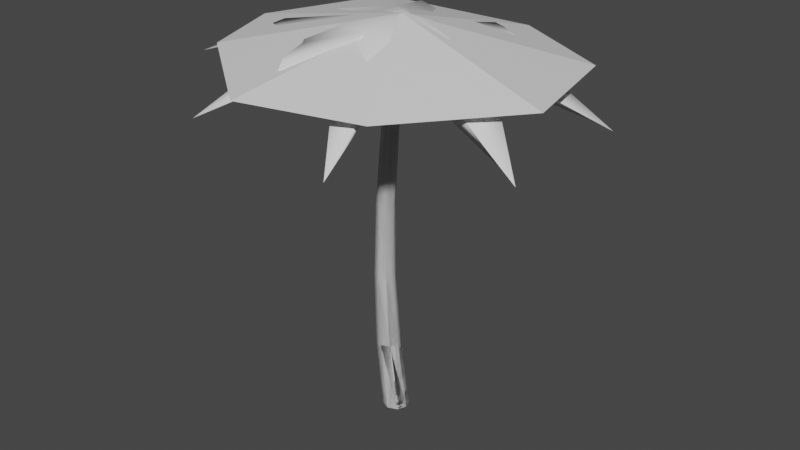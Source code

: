 # Source: palm.blend  (saved by Blender 2.93.20; exported with 4.5.12 LTS)
import bpy
from mathutils import Matrix  # noqa: F401  (used for matrix-valued properties, if any)

bpy.ops.wm.read_factory_settings(use_empty=True)
scene = bpy.context.scene
scene.name = 'Scene'

# ---- collections
col_collection = bpy.data.collections.new('Collection'); scene.collection.children.link(col_collection)

# ---- materials (node trees are filled in below, after node groups)
mat_vertexcolor = bpy.data.materials.new('VertexColor')
mat_vertexcolor.use_transparent_shadow = False
mat_vertexcolorflat = bpy.data.materials.new('VertexColorFlat')
mat_vertexcolorflat.use_transparent_shadow = False

# ---- material node trees
mat_vertexcolor.use_nodes = True; mat_vertexcolor.node_tree.nodes.clear()
_N = mat_vertexcolor.node_tree.nodes; _L = mat_vertexcolor.node_tree.links
n0 = _N.new('ShaderNodeBsdfPrincipled'); n0.name = 'Principled BSDF'; n0.location = (10, 300)
n0.distribution = 'GGX'
n0.subsurface_method = 'BURLEY'
n0.inputs[3].default_value = 1.45
n0.inputs[27].default_value = (0.0, 0.0, 0.0, 1.0)
n0.inputs[28].default_value = 1.0
n1 = _N.new('ShaderNodeOutputMaterial'); n1.name = 'Material Output'; n1.location = (300, 300)
_L.new(n0.outputs[0], n1.inputs[0])
n1.is_active_output = True
mat_vertexcolorflat.use_nodes = True; mat_vertexcolorflat.node_tree.nodes.clear()
_N = mat_vertexcolorflat.node_tree.nodes; _L = mat_vertexcolorflat.node_tree.links
n0 = _N.new('ShaderNodeBsdfPrincipled'); n0.name = 'Principled BSDF'; n0.location = (10, 300)
n0.distribution = 'GGX'
n0.subsurface_method = 'BURLEY'
n0.inputs[2].default_value = 1.0
n0.inputs[3].default_value = 1.45
n0.inputs[13].default_value = 0.0
n0.inputs[27].default_value = (0.0, 0.0, 0.0, 1.0)
n0.inputs[28].default_value = 1.0
n1 = _N.new('ShaderNodeOutputMaterial'); n1.name = 'Material Output'; n1.location = (300, 300)
_L.new(n0.outputs[0], n1.inputs[0])
n1.is_active_output = True

# ---- world
world_world = bpy.data.worlds.new('World'); scene.world = world_world
world_world.use_nodes = True; world_world.node_tree.nodes.clear()
_N = world_world.node_tree.nodes; _L = world_world.node_tree.links
n0 = _N.new('ShaderNodeOutputWorld'); n0.name = 'World Output'; n0.location = (300, 300)
n1 = _N.new('ShaderNodeBackground'); n1.name = 'Background'; n1.location = (10, 300)
n1.inputs[0].default_value = (0.05088, 0.05088, 0.05088, 1.0)
_L.new(n1.outputs[0], n0.inputs[0])
n0.is_active_output = True
world_world.color = (0.05088, 0.05088, 0.05088)
world_world.use_sun_shadow = False
world_world.sun_shadow_jitter_overblur = 0.0

# ---- meshes
me_circle = bpy.data.meshes.new('Circle')
me_circle.from_pydata([(-0.1206, 0.2064, 0.0004976), (-0.2653, 0.1454, 0.0006535), (-0.3253, -0.0003225, 0.0007162), (-0.2653, -0.1461, 0.0006535), (-0.1206, -0.207, 0.0004976), (0.02509, -0.1471, 0.0003328), (0.08614, -0.0003225, 0.000262), (0.02509, 0.1465, 0.0003328), (-0.002426, 0.1149, 6.172), (-0.08284, 0.08117, 6.18), (-0.116, -0.0003225, 6.184), (-0.08249, -0.08182, 6.182), (-0.001945, -0.1156, 6.175), (0.07848, -0.08182, 6.167), (0.1117, -0.0003225, 6.163), (0.07815, 0.08117, 6.165), (-0.3994, 0.1355, 1.097), (-0.4421, 0.116, 2.235), (-0.4062, 0.1007, 3.464), (-0.3086, 0.08987, 4.608), (-0.3459, -0.0003226, 4.609), (-0.448, -0.0003226, 3.465), (-0.4901, -0.0003226, 2.236), (-0.4554, -0.0003225, 1.097), (-0.07272, -0.0003225, 1.094), (-0.162, -0.0003225, 2.23), (-0.1626, -0.0003226, 3.459), (-0.09125, -0.0003226, 4.602), (-0.1285, 0.08987, 4.603), (-0.2044, 0.1007, 3.46), (-0.2101, 0.116, 2.231), (-0.1288, 0.1355, 1.094), (-0.2641, -0.1925, 1.096), (-0.3261, -0.1648, 2.233), (-0.3053, -0.1433, 3.462), (-0.2186, -0.1279, 4.606), (-0.1285, -0.09052, 4.603), (-0.2044, -0.1014, 3.46), (-0.2101, -0.1166, 2.231), (-0.1288, -0.1362, 1.094), (-0.3086, -0.09052, 4.608), (-0.4062, -0.1014, 3.464), (-0.4421, -0.1166, 2.235), (-0.3994, -0.1362, 1.097), (-0.2641, 0.1918, 1.096), (-0.3261, 0.1641, 2.233), (-0.3053, 0.1426, 3.462), (-0.2186, 0.1272, 4.606), (0.1482, 0.6475, 6.066), (-1.145, 2.685, 5.344), (-0.5555, 0.5664, 6.163), (-2.714, 1.109, 5.501), (-0.6009, -0.05449, 6.18), (-2.714, -1.121, 5.501), (-0.5555, -0.5782, 6.163), (-1.145, -2.697, 5.344), (-0.02548, -0.7135, 6.206), (1.073, -2.697, 5.121), (0.5834, -0.5782, 6.048), (2.642, -1.121, 4.963), (0.7518, 0.03495, 6.079), (2.642, 1.109, 4.963), (0.5834, 0.5664, 6.048), (1.073, 2.685, 5.121), (-0.3559, 1.754, 5.703), (-0.9293, 1.563, 5.958), (-1.476, 1.084, 5.871), (-1.501, 0.3974, 5.99), (-1.818, -0.3785, 5.963), (-1.618, -0.9731, 5.881), (-0.923, -1.245, 5.961), (-0.4263, -1.845, 5.911), (0.3853, -1.801, 5.626), (0.8243, -1.615, 5.73), (1.616, -0.9615, 5.634), (1.807, -0.3723, 5.673), (1.704, 0.3385, 5.629), (1.51, 1.063, 5.606), (0.9351, 1.452, 5.758), (0.3658, 1.614, 5.866), (0.03447, -0.005909, 6.309), (0.1349, 0.647, 5.859), (-1.058, 2.504, 5.399), (-0.5687, 0.5659, 6.004), (-2.513, 1.052, 5.541), (-0.6142, -0.05496, 6.022), (-2.528, -1.039, 5.548), (-0.5687, -0.5787, 6.004), (-1.068, -2.517, 5.404), (-0.03873, -0.7139, 6.047), (0.9852, -2.52, 5.188), (0.5702, -0.5787, 5.889), (2.47, -1.042, 5.043), (0.7386, 0.03447, 5.884), (2.461, 1.042, 5.041), (0.5702, 0.5659, 5.889), (1.006, 2.503, 5.191), (-0.3692, 1.754, 5.575), (-0.9425, 1.562, 5.799), (-1.489, 1.083, 5.712), (-1.515, 0.3969, 5.831), (-1.831, -0.379, 5.804), (-1.631, -0.9736, 5.722), (-0.9363, -1.245, 5.802), (-0.4396, -1.845, 5.752), (0.372, -1.801, 5.468), (0.8111, -1.615, 5.572), (1.603, -0.9619, 5.45), (1.794, -0.3727, 5.514), (1.691, 0.338, 5.514), (1.497, 1.063, 5.395), (0.9219, 1.452, 5.609), (0.3526, 1.613, 5.707), (-0.07054, 0.02526, 6.151)], [], [(40, 11, 10, 20), (27, 14, 13, 36), (28, 15, 14, 27), (47, 8, 15, 28), (35, 12, 11, 40), (36, 13, 12, 35), (20, 10, 9, 19), (4, 32, 43, 3), (32, 33, 42, 43), (33, 34, 41, 42), (34, 35, 40, 41), (6, 24, 39, 5), (24, 25, 38, 39), (25, 26, 37, 38), (26, 27, 36, 37), (0, 44, 31, 7), (44, 45, 30, 31), (45, 46, 29, 30), (46, 47, 28, 29), (1, 16, 44, 0), (16, 17, 45, 44), (17, 18, 46, 45), (18, 19, 47, 46), (3, 43, 23, 2), (43, 42, 22, 23), (42, 41, 21, 22), (41, 40, 20, 21), (5, 39, 32, 4), (39, 38, 33, 32), (38, 37, 34, 33), (37, 36, 35, 34), (7, 31, 24, 6), (31, 30, 25, 24), (30, 29, 26, 25), (29, 28, 27, 26), (2, 23, 16, 1), (23, 22, 17, 16), (22, 21, 18, 17), (21, 20, 19, 18), (19, 9, 8, 47), (56, 73, 58), (64, 49, 65), (64, 65, 48), (65, 50, 48), (63, 79, 78), (79, 48, 78), (66, 51, 67), (50, 66, 67), (50, 67, 52), (68, 53, 69), (78, 48, 62), (52, 68, 69), (52, 69, 54), (76, 61, 77), (77, 62, 60), (60, 76, 77), (74, 59, 75), (74, 75, 60), (58, 74, 60), (54, 70, 56), (70, 55, 71), (70, 71, 56), (72, 57, 73), (56, 72, 73), (60, 62, 80), (56, 58, 80), (58, 60, 80), (48, 50, 80), (52, 54, 80), (62, 48, 80), (54, 56, 80), (50, 52, 80), (89, 91, 106), (97, 98, 82), (97, 81, 98), (98, 81, 83), (96, 111, 112), (112, 111, 81), (99, 100, 84), (83, 100, 99), (83, 85, 100), (101, 102, 86), (111, 95, 81), (85, 102, 101), (85, 87, 102), (109, 110, 94), (110, 93, 95), (93, 110, 109), (107, 108, 92), (107, 93, 108), (91, 93, 107), (87, 89, 103), (103, 104, 88), (103, 89, 104), (105, 106, 90), (89, 106, 105), (93, 113, 95), (89, 113, 91), (91, 113, 93), (81, 113, 83), (85, 113, 87), (95, 113, 81), (87, 113, 89), (83, 113, 85), (57, 90, 106, 73), (71, 104, 89, 56), (58, 91, 107, 74), (72, 105, 90, 57), (59, 92, 108, 75), (73, 106, 91, 58), (60, 93, 109, 76), (74, 107, 92, 59), (61, 94, 110, 77), (48, 81, 97, 64), (75, 108, 93, 60), (62, 95, 111, 78), (49, 82, 98, 65), (76, 109, 94, 61), (63, 96, 112, 79), (50, 83, 99, 66), (77, 110, 95, 62), (64, 97, 82, 49), (51, 84, 100, 67), (78, 111, 96, 63), (65, 98, 83, 50), (52, 85, 101, 68), (79, 112, 81, 48), (66, 99, 84, 51), (53, 86, 102, 69), (67, 100, 85, 52), (54, 87, 103, 70), (68, 101, 86, 53), (55, 88, 104, 71), (69, 102, 87, 54), (56, 89, 105, 72), (70, 103, 88, 55)])
me_circle.polygons.foreach_set('use_smooth', [True] * 136)
me_circle.polygons.foreach_set('material_index', [0, 0, 0, 0, 0, 0, 0, 0, 0, 0, 0, 0, 0, 0, 0, 0, 0, 0, 0, 0, 0, 0, 0, 0, 0, 0, 0, 0, 0, 0, 0, 0, 0, 0, 0, 0, 0, 0, 0, 0, 1, 1, 1, 1, 1, 1, 1, 1, 1, 1, 1, 1, 1, 1, 1, 1, 1, 1, 1, 1, 1, 1, 1, 1, 1, 1, 1, 1, 1, 1, 1, 1, 1, 1, 1, 1, 1, 1, 1, 1, 1, 1, 1, 1, 1, 1, 1, 1, 1, 1, 1, 1, 1, 1, 1, 1, 1, 1, 1, 1, 1, 1, 1, 1, 1, 1, 1, 1, 1, 1, 1, 1, 1, 1, 1, 1, 1, 1, 1, 1, 1, 1, 1, 1, 1, 1, 1, 1, 1, 1, 1, 1, 1, 1, 1, 1])
_uv = me_circle.uv_layers.new(name='UVMap')
_uv.uv.foreach_set('vector', [0.0, 0.0, 0.0, 0.0, 0.0, 0.0, 0.0, 0.0, 0.0, 0.0, 0.0, 0.0, 0.0, 0.0, 0.0, 0.0, 0.0, 0.0, 0.0, 0.0, 0.0, 0.0, 0.0, 0.0, 0.0, 0.0, 0.0, 0.0, 0.0, 0.0, 0.0, 0.0, 0.0, 0.0, 0.0, 0.0, 0.0, 0.0, 0.0, 0.0, 0.0, 0.0, 0.0, 0.0, 0.0, 0.0, 0.0, 0.0, 0.0, 0.0, 0.0, 0.0, 0.0, 0.0, 0.0, 0.0, 0.0, 0.0, 0.0, 0.0, 0.0, 0.0, 0.0, 0.0, 0.0, 0.0, 0.0, 0.0, 0.0, 0.0, 0.0, 0.0, 0.0, 0.0, 0.0, 0.0, 0.0, 0.0, 0.0, 0.0, 0.0, 0.0, 0.0, 0.0, 0.0, 0.0, 0.0, 0.0, 0.0, 0.0, 0.0, 0.0, 0.0, 0.0, 0.0, 0.0, 0.0, 0.0, 0.0, 0.0, 0.0, 0.0, 0.0, 0.0, 0.0, 0.0, 0.0, 0.0, 0.0, 0.0, 0.0, 0.0, 0.0, 0.0, 0.0, 0.0, 0.0, 0.0, 0.0, 0.0, 0.0, 0.0, 0.0, 0.0, 0.0, 0.0, 0.0, 0.0, 0.0, 0.0, 0.0, 0.0, 0.0, 0.0, 0.0, 0.0, 0.0, 0.0, 0.0, 0.0, 0.0, 0.0, 0.0, 0.0, 0.0, 0.0, 0.0, 0.0, 0.0, 0.0, 0.0, 0.0, 0.0, 0.0, 0.0, 0.0, 0.0, 0.0, 0.0, 0.0, 0.0, 0.0, 0.0, 0.0, 0.0, 0.0, 0.0, 0.0, 0.0, 0.0, 0.0, 0.0, 0.0, 0.0, 0.0, 0.0, 0.0, 0.0, 0.0, 0.0, 0.0, 0.0, 0.0, 0.0, 0.0, 0.0, 0.0, 0.0, 0.0, 0.0, 0.0, 0.0, 0.0, 0.0, 0.0, 0.0, 0.0, 0.0, 0.0, 0.0, 0.0, 0.0, 0.0, 0.0, 0.0, 0.0, 0.0, 0.0, 0.0, 0.0, 0.0, 0.0, 0.0, 0.0, 0.0, 0.0, 0.0, 0.0, 0.0, 0.0, 0.0, 0.0, 0.0, 0.0, 0.0, 0.0, 0.0, 0.0, 0.0, 0.0, 0.0, 0.0, 0.0, 0.0, 0.0, 0.0, 0.0, 0.0, 0.0, 0.0, 0.0, 0.0, 0.0, 0.0, 0.0, 0.0, 0.0, 0.0, 0.0, 0.0, 0.0, 0.0, 0.0, 0.0, 0.0, 0.0, 0.0, 0.0, 0.0, 0.0, 0.0, 0.0, 0.0, 0.0, 0.0, 0.0, 0.0, 0.0, 0.0, 0.0, 0.0, 0.0, 0.0, 0.0, 0.0, 0.0, 0.0, 0.0, 0.0, 0.0, 0.0, 0.0, 0.0, 0.0, 0.0, 0.0, 0.0, 0.0, 0.0, 0.0, 0.0, 0.0, 0.0, 0.0, 0.0, 0.0, 0.0, 0.0, 0.0, 0.0, 0.0, 0.0, 0.0, 0.0, 0.0, 0.0, 0.0, 0.0, 0.0, 0.0, 0.0, 0.0, 0.0, 0.0, 0.0, 0.0, 0.0, 0.0, 0.0, 0.0, 0.0, 0.0, 0.0, 0.0, 0.0, 0.0, 0.0, 0.0, 0.0, 0.0, 0.0, 0.0, 0.0, 0.0, 0.0, 0.0, 0.0, 0.0, 0.0, 0.0, 0.0, 0.0, 0.0, 0.0, 0.0, 0.0, 0.0, 0.0, 0.0, 0.0, 0.0, 0.0, 0.0, 0.0, 0.0, 0.0, 0.0, 0.0, 0.0, 0.0, 0.0, 0.0, 0.0, 0.0, 0.0, 0.0, 0.0, 0.0, 0.0, 0.0, 0.0, 0.0, 0.0, 0.0, 0.0, 0.0, 0.0, 0.0, 0.0, 0.0, 0.0, 0.0, 0.0, 0.0, 0.0, 0.0, 0.0, 0.0, 0.0, 0.0, 0.0, 0.0, 0.0, 0.0, 0.0, 0.0, 0.0, 0.0, 0.0, 0.0, 0.0, 0.0, 0.0, 0.0, 0.0, 0.0, 0.0, 0.0, 0.0, 0.0, 0.0, 0.0, 0.0, 0.0, 0.0, 0.0, 0.0, 0.0, 0.0, 0.0, 0.0, 0.0, 0.0, 0.0, 0.0, 0.0, 0.0, 0.0, 0.0, 0.0, 0.0, 0.0, 0.0, 0.0, 0.0, 0.0, 0.0, 0.0, 0.0, 0.0, 0.0, 0.0, 0.0, 0.0, 0.0, 0.0, 0.0, 0.0, 0.0, 0.0, 0.0, 0.0, 0.0, 0.0, 0.0, 0.0, 0.0, 0.0, 0.0, 0.0, 0.0, 0.0, 0.0, 0.0, 0.0, 0.0, 0.0, 0.0, 0.0, 0.0, 0.0, 0.0, 0.0, 0.0, 0.0, 0.0, 0.0, 0.0, 0.0, 0.0, 0.0, 0.0, 0.0, 0.0, 0.0, 0.0, 0.0, 0.0, 0.0, 0.0, 0.0, 0.0, 0.0, 0.0, 0.0, 0.0, 0.0, 0.0, 0.0, 0.0, 0.0, 0.0, 0.0, 0.0, 0.0, 0.0, 0.0, 0.0, 0.0, 0.0, 0.0, 0.0, 0.0, 0.0, 0.0, 0.0, 0.0, 0.0, 0.0, 0.0, 0.0, 0.0, 0.0, 0.0, 0.0, 0.0, 0.0, 0.0, 0.0, 0.0, 0.0, 0.0, 0.0, 0.0, 0.0, 0.0, 0.0, 0.0, 0.0, 0.0, 0.0, 0.0, 0.0, 0.0, 0.0, 0.0, 0.0, 0.0, 0.0, 0.0, 0.0, 0.0, 0.0, 0.0, 0.0, 0.0, 0.0, 0.0, 0.0, 0.0, 0.0, 0.0, 0.0, 0.0, 0.0, 0.0, 0.0, 0.0, 0.0, 0.0, 0.0, 0.0, 0.0, 0.0, 0.0, 0.0, 0.0, 0.0, 0.0, 0.0, 0.0, 0.0, 0.0, 0.0, 0.0, 0.0, 0.0, 0.0, 0.0, 0.0, 0.0, 0.0, 0.0, 0.0, 0.0, 0.0, 0.0, 0.0, 0.0, 0.0, 0.0, 0.0, 0.0, 0.0, 0.0, 0.0, 0.0, 0.0, 0.0, 0.0, 0.0, 0.0, 0.0, 0.0, 0.0, 0.0, 0.0, 0.0, 0.0, 0.0, 0.0, 0.0, 0.0, 0.0, 0.0, 0.0, 0.0, 0.0, 0.0, 0.0, 0.0, 0.0, 0.0, 0.0, 0.0, 0.0, 0.0, 0.0, 0.0, 0.0, 0.0, 0.0, 0.0, 0.0, 0.0, 0.0, 0.0, 0.0, 0.0, 0.0, 0.0, 0.0, 0.0, 0.0, 0.0, 0.0, 0.0, 0.0, 0.0, 0.0, 0.0, 0.0, 0.0, 0.0, 0.0, 0.0, 0.0, 0.0, 0.0, 0.0, 0.0, 0.0, 0.0, 0.0, 0.0, 0.0, 0.0, 0.0, 0.0, 0.0, 0.0, 0.0, 0.0, 0.0, 0.0, 0.0, 0.0, 0.0, 0.0, 0.0, 0.0, 0.0, 0.0, 0.0, 0.0, 0.0, 0.0, 0.0, 0.0, 0.0, 0.0, 0.0, 0.0, 0.0, 0.0, 0.0, 0.0, 0.0, 0.0, 0.0, 0.0, 0.0, 0.0, 0.0, 0.0, 0.0, 0.0, 0.0, 0.0, 0.0, 0.0, 0.0, 0.0, 0.0, 0.0, 0.0, 0.0, 0.0, 0.0, 0.0, 0.0, 0.0, 0.0, 0.0, 0.0, 0.0, 0.0, 0.0, 0.0, 0.0, 0.0, 0.0, 0.0, 0.0, 0.0, 0.0, 0.0, 0.0, 0.0, 0.0, 0.0, 0.0, 0.0, 0.0, 0.0, 0.0, 0.0, 0.0, 0.0, 0.0, 0.0, 0.0, 0.0, 0.0, 0.0, 0.0, 0.0, 0.0, 0.0, 0.0, 0.0, 0.0, 0.0, 0.0, 0.0, 0.0, 0.0, 0.0, 0.0, 0.0, 0.0, 0.0, 0.0, 0.0, 0.0, 0.0, 0.0, 0.0, 0.0, 0.0, 0.0, 0.0, 0.0, 0.0, 0.0, 0.0, 0.0, 0.0, 0.0, 0.0, 0.0, 0.0, 0.0, 0.0, 0.0, 0.0, 0.0, 0.0, 0.0, 0.0, 0.0, 0.0, 0.0, 0.0, 0.0, 0.0, 0.0, 0.0, 0.0, 0.0, 0.0, 0.0, 0.0, 0.0, 0.0, 0.0, 0.0, 0.0, 0.0, 0.0, 0.0, 0.0, 0.0, 0.0, 0.0, 0.0, 0.0, 0.0, 0.0, 0.0, 0.0, 0.0, 0.0, 0.0, 0.0, 0.0, 0.0, 0.0, 0.0, 0.0, 0.0, 0.0, 0.0, 0.0, 0.0, 0.0, 0.0, 0.0, 0.0, 0.0, 0.0, 0.0, 0.0, 0.0, 0.0, 0.0, 0.0, 0.0, 0.0, 0.0, 0.0, 0.0, 0.0, 0.0, 0.0, 0.0, 0.0, 0.0, 0.0, 0.0, 0.0, 0.0, 0.0, 0.0, 0.0, 0.0, 0.0, 0.0, 0.0, 0.0, 0.0, 0.0, 0.0, 0.0, 0.0, 0.0, 0.0, 0.0, 0.0, 0.0, 0.0, 0.0, 0.0, 0.0, 0.0, 0.0, 0.0, 0.0, 0.0, 0.0, 0.0, 0.0, 0.0, 0.0, 0.0, 0.0, 0.0, 0.0, 0.0, 0.0, 0.0, 0.0, 0.0, 0.0, 0.0, 0.0, 0.0, 0.0, 0.0, 0.0, 0.0, 0.0, 0.0, 0.0, 0.0, 0.0, 0.0, 0.0, 0.0, 0.0, 0.0, 0.0, 0.0, 0.0, 0.0, 0.0, 0.0, 0.0, 0.0, 0.0, 0.0, 0.0, 0.0, 0.0, 0.0, 0.0, 0.0, 0.0, 0.0, 0.0])
_ca = me_circle.color_attributes.new('Col', 'BYTE_COLOR', 'CORNER')
_ca.data.foreach_set('color', [0.6939, 0.4851, 0.2384, 1.0, 0.2874, 0.1878, 0.07819, 1.0, 0.2874, 0.1878, 0.07819, 1.0, 0.6939, 0.4851, 0.2384, 1.0, 0.6939, 0.4851, 0.2384, 1.0, 0.2874, 0.1878, 0.07819, 1.0, 0.2874, 0.1878, 0.07819, 1.0, 0.6939, 0.4851, 0.2384, 1.0, 0.6939, 0.4851, 0.2384, 1.0, 0.2874, 0.1878, 0.07819, 1.0, 0.2874, 0.1878, 0.07819, 1.0, 0.6939, 0.4851, 0.2384, 1.0, 0.6939, 0.4851, 0.2384, 1.0, 0.2874, 0.1878, 0.07819, 1.0, 0.2874, 0.1878, 0.07819, 1.0, 0.6939, 0.4851, 0.2384, 1.0, 0.6939, 0.4851, 0.2384, 1.0, 0.2874, 0.1878, 0.07819, 1.0, 0.2874, 0.1878, 0.07819, 1.0, 0.6939, 0.4851, 0.2384, 1.0, 0.6939, 0.4851, 0.2384, 1.0, 0.2874, 0.1878, 0.07819, 1.0, 0.2874, 0.1878, 0.07819, 1.0, 0.6939, 0.4851, 0.2384, 1.0, 0.6939, 0.4851, 0.2384, 1.0, 0.2874, 0.1878, 0.07819, 1.0, 0.2874, 0.1878, 0.07819, 1.0, 0.6939, 0.4851, 0.2384, 1.0, 0.402, 0.2623, 0.107, 1.0, 0.6939, 0.4851, 0.2384, 1.0, 0.6939, 0.4851, 0.2384, 1.0, 0.402, 0.2623, 0.107, 1.0, 0.6939, 0.4851, 0.2384, 1.0, 0.6939, 0.4851, 0.2384, 1.0, 0.6939, 0.4851, 0.2384, 1.0, 0.6939, 0.4851, 0.2384, 1.0, 0.6939, 0.4851, 0.2384, 1.0, 0.6939, 0.4851, 0.2384, 1.0, 0.6939, 0.4851, 0.2384, 1.0, 0.6939, 0.4851, 0.2384, 1.0, 0.6939, 0.4851, 0.2384, 1.0, 0.6939, 0.4851, 0.2384, 1.0, 0.6939, 0.4851, 0.2384, 1.0, 0.6939, 0.4851, 0.2384, 1.0, 0.402, 0.2623, 0.107, 1.0, 0.6939, 0.4851, 0.2384, 1.0, 0.6939, 0.4851, 0.2384, 1.0, 0.402, 0.2623, 0.107, 1.0, 0.6939, 0.4851, 0.2384, 1.0, 0.6939, 0.4851, 0.2384, 1.0, 0.6939, 0.4851, 0.2384, 1.0, 0.6939, 0.4851, 0.2384, 1.0, 0.6939, 0.4851, 0.2384, 1.0, 0.6939, 0.4851, 0.2384, 1.0, 0.6939, 0.4851, 0.2384, 1.0, 0.6939, 0.4851, 0.2384, 1.0, 0.6939, 0.4851, 0.2384, 1.0, 0.6939, 0.4851, 0.2384, 1.0, 0.6939, 0.4851, 0.2384, 1.0, 0.6939, 0.4851, 0.2384, 1.0, 0.402, 0.2623, 0.107, 1.0, 0.6939, 0.4851, 0.2384, 1.0, 0.6939, 0.4851, 0.2384, 1.0, 0.402, 0.2623, 0.107, 1.0, 0.6939, 0.4851, 0.2384, 1.0, 0.6939, 0.4851, 0.2384, 1.0, 0.6939, 0.4851, 0.2384, 1.0, 0.6939, 0.4851, 0.2384, 1.0, 0.6939, 0.4851, 0.2384, 1.0, 0.6939, 0.4851, 0.2384, 1.0, 0.6939, 0.4851, 0.2384, 1.0, 0.6939, 0.4851, 0.2384, 1.0, 0.6939, 0.4851, 0.2384, 1.0, 0.6939, 0.4851, 0.2384, 1.0, 0.6939, 0.4851, 0.2384, 1.0, 0.6939, 0.4851, 0.2384, 1.0, 0.402, 0.2623, 0.107, 1.0, 0.6939, 0.4851, 0.2384, 1.0, 0.6939, 0.4851, 0.2384, 1.0, 0.402, 0.2623, 0.107, 1.0, 0.6939, 0.4851, 0.2384, 1.0, 0.6939, 0.4851, 0.2384, 1.0, 0.6939, 0.4851, 0.2384, 1.0, 0.6939, 0.4851, 0.2384, 1.0, 0.6939, 0.4851, 0.2384, 1.0, 0.6939, 0.4851, 0.2384, 1.0, 0.6939, 0.4851, 0.2384, 1.0, 0.6939, 0.4851, 0.2384, 1.0, 0.6939, 0.4851, 0.2384, 1.0, 0.6939, 0.4851, 0.2384, 1.0, 0.6939, 0.4851, 0.2384, 1.0, 0.6939, 0.4851, 0.2384, 1.0, 0.402, 0.2623, 0.107, 1.0, 0.6939, 0.4851, 0.2384, 1.0, 0.6939, 0.4851, 0.2384, 1.0, 0.402, 0.2623, 0.107, 1.0, 0.6939, 0.4851, 0.2384, 1.0, 0.6939, 0.4851, 0.2384, 1.0, 0.6939, 0.4851, 0.2384, 1.0, 0.6939, 0.4851, 0.2384, 1.0, 0.6939, 0.4851, 0.2384, 1.0, 0.6939, 0.4851, 0.2384, 1.0, 0.6939, 0.4851, 0.2384, 1.0, 0.6939, 0.4851, 0.2384, 1.0, 0.6939, 0.4851, 0.2384, 1.0, 0.6939, 0.4851, 0.2384, 1.0, 0.6939, 0.4851, 0.2384, 1.0, 0.6939, 0.4851, 0.2384, 1.0, 0.402, 0.2623, 0.107, 1.0, 0.6939, 0.4851, 0.2384, 1.0, 0.6939, 0.4851, 0.2384, 1.0, 0.402, 0.2623, 0.107, 1.0, 0.6939, 0.4851, 0.2384, 1.0, 0.6939, 0.4851, 0.2384, 1.0, 0.6939, 0.4851, 0.2384, 1.0, 0.6939, 0.4851, 0.2384, 1.0, 0.6939, 0.4851, 0.2384, 1.0, 0.6939, 0.4851, 0.2384, 1.0, 0.6939, 0.4851, 0.2384, 1.0, 0.6939, 0.4851, 0.2384, 1.0, 0.6939, 0.4851, 0.2384, 1.0, 0.6939, 0.4851, 0.2384, 1.0, 0.6939, 0.4851, 0.2384, 1.0, 0.6939, 0.4851, 0.2384, 1.0, 0.402, 0.2623, 0.107, 1.0, 0.6939, 0.4851, 0.2384, 1.0, 0.6939, 0.4851, 0.2384, 1.0, 0.402, 0.2623, 0.107, 1.0, 0.6939, 0.4851, 0.2384, 1.0, 0.6939, 0.4851, 0.2384, 1.0, 0.6939, 0.4851, 0.2384, 1.0, 0.6939, 0.4851, 0.2384, 1.0, 0.6939, 0.4851, 0.2384, 1.0, 0.6939, 0.4851, 0.2384, 1.0, 0.6939, 0.4851, 0.2384, 1.0, 0.6939, 0.4851, 0.2384, 1.0, 0.6939, 0.4851, 0.2384, 1.0, 0.6939, 0.4851, 0.2384, 1.0, 0.6939, 0.4851, 0.2384, 1.0, 0.6939, 0.4851, 0.2384, 1.0, 0.402, 0.2623, 0.107, 1.0, 0.6939, 0.4851, 0.2384, 1.0, 0.6939, 0.4851, 0.2384, 1.0, 0.402, 0.2623, 0.107, 1.0, 0.6939, 0.4851, 0.2384, 1.0, 0.6939, 0.4851, 0.2384, 1.0, 0.6939, 0.4851, 0.2384, 1.0, 0.6939, 0.4851, 0.2384, 1.0, 0.6939, 0.4851, 0.2384, 1.0, 0.6939, 0.4851, 0.2384, 1.0, 0.6939, 0.4851, 0.2384, 1.0, 0.6939, 0.4851, 0.2384, 1.0, 0.6939, 0.4851, 0.2384, 1.0, 0.6939, 0.4851, 0.2384, 1.0, 0.6939, 0.4851, 0.2384, 1.0, 0.6939, 0.4851, 0.2384, 1.0, 0.6939, 0.4851, 0.2384, 1.0, 0.2874, 0.1878, 0.07819, 1.0, 0.2874, 0.1878, 0.07819, 1.0, 0.6939, 0.4851, 0.2384, 1.0, 0.1144, 0.7011, 0.02843, 1.0, 0.2307, 1.0, 0.09084, 1.0, 0.1144, 0.7011, 0.02843, 1.0, 0.2307, 1.0, 0.09084, 1.0, 0.2307, 1.0, 0.09084, 1.0, 0.2307, 1.0, 0.09084, 1.0, 0.2307, 1.0, 0.09084, 1.0, 0.2307, 1.0, 0.09084, 1.0, 0.1144, 0.7011, 0.02843, 1.0, 0.2307, 1.0, 0.09084, 1.0, 0.1144, 0.7011, 0.02843, 1.0, 0.1144, 0.7011, 0.02843, 1.0, 0.2307, 1.0, 0.09084, 1.0, 0.2307, 1.0, 0.09084, 1.0, 0.2307, 1.0, 0.09084, 1.0, 0.2307, 1.0, 0.09084, 1.0, 0.1144, 0.7011, 0.02843, 1.0, 0.2307, 1.0, 0.09084, 1.0, 0.2307, 1.0, 0.09084, 1.0, 0.2307, 1.0, 0.09084, 1.0, 0.2307, 1.0, 0.09084, 1.0, 0.1144, 0.7011, 0.02843, 1.0, 0.2307, 1.0, 0.09084, 1.0, 0.2307, 1.0, 0.09084, 1.0, 0.1144, 0.7011, 0.02843, 1.0, 0.2307, 1.0, 0.09084, 1.0, 0.1144, 0.7011, 0.02843, 1.0, 0.2307, 1.0, 0.09084, 1.0, 0.2307, 1.0, 0.09084, 1.0, 0.2307, 1.0, 0.09084, 1.0, 0.2307, 1.0, 0.09084, 1.0, 0.1144, 0.7011, 0.02843, 1.0, 0.1144, 0.7011, 0.02843, 1.0, 0.1144, 0.7011, 0.02843, 1.0, 0.2307, 1.0, 0.09084, 1.0, 0.2307, 1.0, 0.09084, 1.0, 0.1144, 0.7011, 0.02843, 1.0, 0.2307, 1.0, 0.09084, 1.0, 0.1144, 0.7011, 0.02843, 1.0, 0.2307, 1.0, 0.09084, 1.0, 0.2307, 1.0, 0.09084, 1.0, 0.2307, 1.0, 0.09084, 1.0, 0.2307, 1.0, 0.09084, 1.0, 0.1144, 0.7011, 0.02843, 1.0, 0.1144, 0.7011, 0.02843, 1.0, 0.1144, 0.7011, 0.02843, 1.0, 0.2307, 1.0, 0.09084, 1.0, 0.2307, 1.0, 0.09084, 1.0, 0.2307, 1.0, 0.09084, 1.0, 0.2307, 1.0, 0.09084, 1.0, 0.2307, 1.0, 0.09084, 1.0, 0.2307, 1.0, 0.09084, 1.0, 0.2307, 1.0, 0.09084, 1.0, 0.1144, 0.7011, 0.02843, 1.0, 0.1144, 0.7011, 0.02843, 1.0, 0.2307, 1.0, 0.09084, 1.0, 0.1144, 0.7011, 0.02843, 1.0, 0.1144, 0.7011, 0.02843, 1.0, 0.2307, 1.0, 0.09084, 1.0, 0.1144, 0.7011, 0.02843, 1.0, 0.2307, 1.0, 0.09084, 1.0, 0.2307, 1.0, 0.09084, 1.0, 0.2307, 1.0, 0.09084, 1.0, 0.2307, 1.0, 0.09084, 1.0, 0.2307, 1.0, 0.09084, 1.0, 0.1144, 0.7011, 0.02843, 1.0, 0.2307, 1.0, 0.09084, 1.0, 0.2307, 1.0, 0.09084, 1.0, 0.2307, 1.0, 0.09084, 1.0, 0.1144, 0.7011, 0.02843, 1.0, 0.2307, 1.0, 0.09084, 1.0, 0.2307, 1.0, 0.09084, 1.0, 0.1144, 0.7011, 0.02843, 1.0, 0.1144, 0.7011, 0.02843, 1.0, 0.08022, 0.4564, 0.06848, 1.0, 0.1144, 0.7011, 0.02843, 1.0, 0.1144, 0.7011, 0.02843, 1.0, 0.08022, 0.4564, 0.06848, 1.0, 0.1144, 0.7011, 0.02843, 1.0, 0.1144, 0.7011, 0.02843, 1.0, 0.08022, 0.4564, 0.06848, 1.0, 0.1144, 0.7011, 0.02843, 1.0, 0.1144, 0.7011, 0.02843, 1.0, 0.08022, 0.4564, 0.06848, 1.0, 0.1144, 0.7011, 0.02843, 1.0, 0.1144, 0.7011, 0.02843, 1.0, 0.08022, 0.4564, 0.06848, 1.0, 0.1144, 0.7011, 0.02843, 1.0, 0.1144, 0.7011, 0.02843, 1.0, 0.08022, 0.4564, 0.06848, 1.0, 0.1144, 0.7011, 0.02843, 1.0, 0.1144, 0.7011, 0.02843, 1.0, 0.08022, 0.4564, 0.06848, 1.0, 0.1144, 0.7011, 0.02843, 1.0, 0.1144, 0.7011, 0.02843, 1.0, 0.08022, 0.4564, 0.06848, 1.0, 0.1144, 0.7011, 0.02843, 1.0, 0.1144, 0.7011, 0.02843, 1.0, 0.2307, 1.0, 0.09084, 1.0, 0.2307, 1.0, 0.09084, 1.0, 0.2307, 1.0, 0.09084, 1.0, 0.2307, 1.0, 0.09084, 1.0, 0.2307, 1.0, 0.09084, 1.0, 0.1144, 0.7011, 0.02843, 1.0, 0.2307, 1.0, 0.09084, 1.0, 0.2307, 1.0, 0.09084, 1.0, 0.1144, 0.7011, 0.02843, 1.0, 0.1144, 0.7011, 0.02843, 1.0, 0.2307, 1.0, 0.09084, 1.0, 0.2307, 1.0, 0.09084, 1.0, 0.2307, 1.0, 0.09084, 1.0, 0.2307, 1.0, 0.09084, 1.0, 0.2307, 1.0, 0.09084, 1.0, 0.1144, 0.7011, 0.02843, 1.0, 0.2307, 1.0, 0.09084, 1.0, 0.2307, 1.0, 0.09084, 1.0, 0.2307, 1.0, 0.09084, 1.0, 0.1144, 0.7011, 0.02843, 1.0, 0.2307, 1.0, 0.09084, 1.0, 0.2307, 1.0, 0.09084, 1.0, 0.1144, 0.7011, 0.02843, 1.0, 0.1144, 0.7011, 0.02843, 1.0, 0.2307, 1.0, 0.09084, 1.0, 0.2307, 1.0, 0.09084, 1.0, 0.2307, 1.0, 0.09084, 1.0, 0.2307, 1.0, 0.09084, 1.0, 0.2307, 1.0, 0.09084, 1.0, 0.1144, 0.7011, 0.02843, 1.0, 0.1144, 0.7011, 0.02843, 1.0, 0.1144, 0.7011, 0.02843, 1.0, 0.2307, 1.0, 0.09084, 1.0, 0.2307, 1.0, 0.09084, 1.0, 0.1144, 0.7011, 0.02843, 1.0, 0.1144, 0.7011, 0.02843, 1.0, 0.2307, 1.0, 0.09084, 1.0, 0.2307, 1.0, 0.09084, 1.0, 0.2307, 1.0, 0.09084, 1.0, 0.2307, 1.0, 0.09084, 1.0, 0.2307, 1.0, 0.09084, 1.0, 0.1144, 0.7011, 0.02843, 1.0, 0.1144, 0.7011, 0.02843, 1.0, 0.1144, 0.7011, 0.02843, 1.0, 0.2307, 1.0, 0.09084, 1.0, 0.2307, 1.0, 0.09084, 1.0, 0.2307, 1.0, 0.09084, 1.0, 0.2307, 1.0, 0.09084, 1.0, 0.2307, 1.0, 0.09084, 1.0, 0.2307, 1.0, 0.09084, 1.0, 0.1144, 0.7011, 0.02843, 1.0, 0.2307, 1.0, 0.09084, 1.0, 0.1144, 0.7011, 0.02843, 1.0, 0.1144, 0.7011, 0.02843, 1.0, 0.2307, 1.0, 0.09084, 1.0, 0.1144, 0.7011, 0.02843, 1.0, 0.1144, 0.7011, 0.02843, 1.0, 0.2307, 1.0, 0.09084, 1.0, 0.2307, 1.0, 0.09084, 1.0, 0.2307, 1.0, 0.09084, 1.0, 0.2307, 1.0, 0.09084, 1.0, 0.2307, 1.0, 0.09084, 1.0, 0.1144, 0.7011, 0.02843, 1.0, 0.2307, 1.0, 0.09084, 1.0, 0.2307, 1.0, 0.09084, 1.0, 0.2307, 1.0, 0.09084, 1.0, 0.2307, 1.0, 0.09084, 1.0, 0.1144, 0.7011, 0.02843, 1.0, 0.2307, 1.0, 0.09084, 1.0, 0.2307, 1.0, 0.09084, 1.0, 0.1144, 0.7011, 0.02843, 1.0, 0.08022, 0.4564, 0.06848, 1.0, 0.1144, 0.7011, 0.02843, 1.0, 0.1144, 0.7011, 0.02843, 1.0, 0.08022, 0.4564, 0.06848, 1.0, 0.1144, 0.7011, 0.02843, 1.0, 0.1144, 0.7011, 0.02843, 1.0, 0.08022, 0.4564, 0.06848, 1.0, 0.1144, 0.7011, 0.02843, 1.0, 0.1144, 0.7011, 0.02843, 1.0, 0.08022, 0.4564, 0.06848, 1.0, 0.1144, 0.7011, 0.02843, 1.0, 0.1144, 0.7011, 0.02843, 1.0, 0.08022, 0.4564, 0.06848, 1.0, 0.1144, 0.7011, 0.02843, 1.0, 0.1144, 0.7011, 0.02843, 1.0, 0.08022, 0.4564, 0.06848, 1.0, 0.1144, 0.7011, 0.02843, 1.0, 0.1144, 0.7011, 0.02843, 1.0, 0.08022, 0.4564, 0.06848, 1.0, 0.1144, 0.7011, 0.02843, 1.0, 0.1144, 0.7011, 0.02843, 1.0, 0.08022, 0.4564, 0.06848, 1.0, 0.1144, 0.7011, 0.02843, 1.0, 0.2307, 1.0, 0.09084, 1.0, 0.2307, 1.0, 0.09084, 1.0, 0.2307, 1.0, 0.09084, 1.0, 0.2307, 1.0, 0.09084, 1.0, 0.2307, 1.0, 0.09084, 1.0, 0.2307, 1.0, 0.09084, 1.0, 0.1144, 0.7011, 0.02843, 1.0, 0.1144, 0.7011, 0.02843, 1.0, 0.1144, 0.7011, 0.02843, 1.0, 0.1144, 0.7011, 0.02843, 1.0, 0.2307, 1.0, 0.09084, 1.0, 0.2307, 1.0, 0.09084, 1.0, 0.2307, 1.0, 0.09084, 1.0, 0.2307, 1.0, 0.09084, 1.0, 0.2307, 1.0, 0.09084, 1.0, 0.2307, 1.0, 0.09084, 1.0, 0.2307, 1.0, 0.09084, 1.0, 0.2307, 1.0, 0.09084, 1.0, 0.2307, 1.0, 0.09084, 1.0, 0.2307, 1.0, 0.09084, 1.0, 0.2307, 1.0, 0.09084, 1.0, 0.2307, 1.0, 0.09084, 1.0, 0.1144, 0.7011, 0.02843, 1.0, 0.1144, 0.7011, 0.02843, 1.0, 0.1144, 0.7011, 0.02843, 1.0, 0.1144, 0.7011, 0.02843, 1.0, 0.2307, 1.0, 0.09084, 1.0, 0.2307, 1.0, 0.09084, 1.0, 0.2307, 1.0, 0.09084, 1.0, 0.2307, 1.0, 0.09084, 1.0, 0.2307, 1.0, 0.09084, 1.0, 0.2307, 1.0, 0.09084, 1.0, 0.2307, 1.0, 0.09084, 1.0, 0.2307, 1.0, 0.09084, 1.0, 0.2307, 1.0, 0.09084, 1.0, 0.2307, 1.0, 0.09084, 1.0, 0.1144, 0.7011, 0.02843, 1.0, 0.1144, 0.7011, 0.02843, 1.0, 0.2307, 1.0, 0.09084, 1.0, 0.2307, 1.0, 0.09084, 1.0, 0.2307, 1.0, 0.09084, 1.0, 0.2307, 1.0, 0.09084, 1.0, 0.1144, 0.7011, 0.02843, 1.0, 0.1144, 0.7011, 0.02843, 1.0, 0.1144, 0.7011, 0.02843, 1.0, 0.1144, 0.7011, 0.02843, 1.0, 0.2307, 1.0, 0.09084, 1.0, 0.2307, 1.0, 0.09084, 1.0, 0.2307, 1.0, 0.09084, 1.0, 0.2307, 1.0, 0.09084, 1.0, 0.2307, 1.0, 0.09084, 1.0, 0.2307, 1.0, 0.09084, 1.0, 0.2307, 1.0, 0.09084, 1.0, 0.2307, 1.0, 0.09084, 1.0, 0.2307, 1.0, 0.09084, 1.0, 0.2307, 1.0, 0.09084, 1.0, 0.2307, 1.0, 0.09084, 1.0, 0.2307, 1.0, 0.09084, 1.0, 0.2307, 1.0, 0.09084, 1.0, 0.2307, 1.0, 0.09084, 1.0, 0.1144, 0.7011, 0.02843, 1.0, 0.1144, 0.7011, 0.02843, 1.0, 0.2307, 1.0, 0.09084, 1.0, 0.2307, 1.0, 0.09084, 1.0, 0.2307, 1.0, 0.09084, 1.0, 0.2307, 1.0, 0.09084, 1.0, 0.1144, 0.7011, 0.02843, 1.0, 0.1144, 0.7011, 0.02843, 1.0, 0.2307, 1.0, 0.09084, 1.0, 0.2307, 1.0, 0.09084, 1.0, 0.2307, 1.0, 0.09084, 1.0, 0.2307, 1.0, 0.09084, 1.0, 0.2307, 1.0, 0.09084, 1.0, 0.2307, 1.0, 0.09084, 1.0, 0.2307, 1.0, 0.09084, 1.0, 0.2307, 1.0, 0.09084, 1.0, 0.2307, 1.0, 0.09084, 1.0, 0.2307, 1.0, 0.09084, 1.0, 0.2307, 1.0, 0.09084, 1.0, 0.2307, 1.0, 0.09084, 1.0, 0.2307, 1.0, 0.09084, 1.0, 0.2307, 1.0, 0.09084, 1.0, 0.1144, 0.7011, 0.02843, 1.0, 0.1144, 0.7011, 0.02843, 1.0, 0.1144, 0.7011, 0.02843, 1.0, 0.1144, 0.7011, 0.02843, 1.0, 0.2307, 1.0, 0.09084, 1.0, 0.2307, 1.0, 0.09084, 1.0, 0.2307, 1.0, 0.09084, 1.0, 0.2307, 1.0, 0.09084, 1.0, 0.1144, 0.7011, 0.02843, 1.0, 0.1144, 0.7011, 0.02843, 1.0, 0.2307, 1.0, 0.09084, 1.0, 0.2307, 1.0, 0.09084, 1.0, 0.2307, 1.0, 0.09084, 1.0, 0.2307, 1.0, 0.09084, 1.0, 0.2307, 1.0, 0.09084, 1.0, 0.2307, 1.0, 0.09084, 1.0, 0.2307, 1.0, 0.09084, 1.0, 0.2307, 1.0, 0.09084, 1.0, 0.2307, 1.0, 0.09084, 1.0, 0.2307, 1.0, 0.09084, 1.0, 0.1144, 0.7011, 0.02843, 1.0, 0.1144, 0.7011, 0.02843, 1.0, 0.1144, 0.7011, 0.02843, 1.0, 0.1144, 0.7011, 0.02843, 1.0, 0.2307, 1.0, 0.09084, 1.0, 0.2307, 1.0, 0.09084, 1.0, 0.2307, 1.0, 0.09084, 1.0, 0.2307, 1.0, 0.09084, 1.0, 0.2307, 1.0, 0.09084, 1.0, 0.2307, 1.0, 0.09084, 1.0, 0.2307, 1.0, 0.09084, 1.0, 0.2307, 1.0, 0.09084, 1.0, 0.2307, 1.0, 0.09084, 1.0, 0.2307, 1.0, 0.09084, 1.0, 0.2307, 1.0, 0.09084, 1.0, 0.2307, 1.0, 0.09084, 1.0, 0.1144, 0.7011, 0.02843, 1.0, 0.1144, 0.7011, 0.02843, 1.0, 0.1144, 0.7011, 0.02843, 1.0, 0.1144, 0.7011, 0.02843, 1.0, 0.2307, 1.0, 0.09084, 1.0, 0.2307, 1.0, 0.09084, 1.0, 0.2307, 1.0, 0.09084, 1.0, 0.2307, 1.0, 0.09084, 1.0, 0.2307, 1.0, 0.09084, 1.0, 0.2307, 1.0, 0.09084, 1.0])
me_circle.materials.append(mat_vertexcolor)
me_circle.materials.append(mat_vertexcolorflat)
me_circle.use_remesh_fix_poles = True
me_circle.use_remesh_preserve_attributes = False
me_circle.use_paint_bone_selection = False
me_circle.use_paint_mask_vertex = True
me_circle.update()
me_circle_001 = bpy.data.meshes.new('Circle.001')
me_circle_001.from_pydata([(-0.1206, 0.2064, 0.0004976), (-0.2653, 0.1454, 0.0006535), (-0.3253, -0.0003225, 0.0007162), (-0.2653, -0.1461, 0.0006535), (-0.1206, -0.207, 0.0004976), (0.02509, -0.1471, 0.0003328), (0.08614, -0.0003225, 0.000262), (0.02509, 0.1465, 0.0003328), (-0.002426, 0.1149, 6.172), (-0.08284, 0.08117, 6.18), (-0.116, -0.0003225, 6.184), (-0.08249, -0.08182, 6.182), (-0.001945, -0.1156, 6.175), (0.07848, -0.08182, 6.167), (0.1117, -0.0003225, 6.163), (0.07815, 0.08117, 6.165), (-0.3994, 0.1355, 1.097), (-0.4421, 0.116, 2.235), (-0.4062, 0.1007, 3.464), (-0.3086, 0.08987, 4.608), (-0.3459, -0.0003226, 4.609), (-0.448, -0.0003226, 3.465), (-0.4901, -0.0003226, 2.236), (-0.4554, -0.0003225, 1.097), (-0.07272, -0.0003225, 1.094), (-0.162, -0.0003225, 2.23), (-0.1626, -0.0003226, 3.459), (-0.09125, -0.0003226, 4.602), (-0.1285, 0.08987, 4.603), (-0.2044, 0.1007, 3.46), (-0.2101, 0.116, 2.231), (-0.1288, 0.1355, 1.094), (-0.2641, -0.1925, 1.096), (-0.3261, -0.1648, 2.233), (-0.3053, -0.1433, 3.462), (-0.2186, -0.1279, 4.606), (-0.1285, -0.09052, 4.603), (-0.2044, -0.1014, 3.46), (-0.2101, -0.1166, 2.231), (-0.1288, -0.1362, 1.094), (-0.3086, -0.09052, 4.608), (-0.4062, -0.1014, 3.464), (-0.4421, -0.1166, 2.235), (-0.3994, -0.1362, 1.097), (-0.2641, 0.1918, 1.096), (-0.3261, 0.1641, 2.233), (-0.3053, 0.1426, 3.462), (-0.2186, 0.1272, 4.606), (0.3665, 2.482, 5.617), (-1.777, 1.748, 5.844), (-2.634, 0.009265, 5.789), (-2.059, -1.435, 5.818), (-0.4574, -2.668, 5.731), (1.169, -2.049, 5.632), (2.456, -0.3227, 5.6), (1.885, 1.859, 5.494), (0.03348, -0.04388, 6.309)], [], [(40, 11, 10, 20), (27, 14, 13, 36), (28, 15, 14, 27), (47, 8, 15, 28), (35, 12, 11, 40), (36, 13, 12, 35), (20, 10, 9, 19), (4, 32, 43, 3), (32, 33, 42, 43), (33, 34, 41, 42), (34, 35, 40, 41), (6, 24, 39, 5), (24, 25, 38, 39), (25, 26, 37, 38), (26, 27, 36, 37), (0, 44, 31, 7), (44, 45, 30, 31), (45, 46, 29, 30), (46, 47, 28, 29), (1, 16, 44, 0), (16, 17, 45, 44), (17, 18, 46, 45), (18, 19, 47, 46), (3, 43, 23, 2), (43, 42, 22, 23), (42, 41, 21, 22), (41, 40, 20, 21), (5, 39, 32, 4), (39, 38, 33, 32), (38, 37, 34, 33), (37, 36, 35, 34), (7, 31, 24, 6), (31, 30, 25, 24), (30, 29, 26, 25), (29, 28, 27, 26), (2, 23, 16, 1), (23, 22, 17, 16), (22, 21, 18, 17), (21, 20, 19, 18), (19, 9, 8, 47), (52, 51, 56), (50, 49, 56), (55, 54, 56), (53, 52, 56), (51, 50, 56), (49, 48, 56), (48, 55, 56), (54, 53, 56)])
me_circle_001.polygons.foreach_set('use_smooth', [1, 1, 1, 1, 1, 1, 1, 1, 1, 1, 1, 1, 1, 1, 1, 1, 1, 1, 1, 1, 1, 1, 1, 1, 1, 1, 1, 1, 1, 1, 1, 1, 1, 1, 1, 1, 1, 1, 1, 1, 0, 0, 0, 0, 0, 0, 0, 0])
_uv = me_circle_001.uv_layers.new(name='UVMap')
_uv.uv.foreach_set('vector', [0.0, 0.0, 0.0, 0.0, 0.0, 0.0, 0.0, 0.0, 0.0, 0.0, 0.0, 0.0, 0.0, 0.0, 0.0, 0.0, 0.0, 0.0, 0.0, 0.0, 0.0, 0.0, 0.0, 0.0, 0.0, 0.0, 0.0, 0.0, 0.0, 0.0, 0.0, 0.0, 0.0, 0.0, 0.0, 0.0, 0.0, 0.0, 0.0, 0.0, 0.0, 0.0, 0.0, 0.0, 0.0, 0.0, 0.0, 0.0, 0.0, 0.0, 0.0, 0.0, 0.0, 0.0, 0.0, 0.0, 0.0, 0.0, 0.0, 0.0, 0.0, 0.0, 0.0, 0.0, 0.0, 0.0, 0.0, 0.0, 0.0, 0.0, 0.0, 0.0, 0.0, 0.0, 0.0, 0.0, 0.0, 0.0, 0.0, 0.0, 0.0, 0.0, 0.0, 0.0, 0.0, 0.0, 0.0, 0.0, 0.0, 0.0, 0.0, 0.0, 0.0, 0.0, 0.0, 0.0, 0.0, 0.0, 0.0, 0.0, 0.0, 0.0, 0.0, 0.0, 0.0, 0.0, 0.0, 0.0, 0.0, 0.0, 0.0, 0.0, 0.0, 0.0, 0.0, 0.0, 0.0, 0.0, 0.0, 0.0, 0.0, 0.0, 0.0, 0.0, 0.0, 0.0, 0.0, 0.0, 0.0, 0.0, 0.0, 0.0, 0.0, 0.0, 0.0, 0.0, 0.0, 0.0, 0.0, 0.0, 0.0, 0.0, 0.0, 0.0, 0.0, 0.0, 0.0, 0.0, 0.0, 0.0, 0.0, 0.0, 0.0, 0.0, 0.0, 0.0, 0.0, 0.0, 0.0, 0.0, 0.0, 0.0, 0.0, 0.0, 0.0, 0.0, 0.0, 0.0, 0.0, 0.0, 0.0, 0.0, 0.0, 0.0, 0.0, 0.0, 0.0, 0.0, 0.0, 0.0, 0.0, 0.0, 0.0, 0.0, 0.0, 0.0, 0.0, 0.0, 0.0, 0.0, 0.0, 0.0, 0.0, 0.0, 0.0, 0.0, 0.0, 0.0, 0.0, 0.0, 0.0, 0.0, 0.0, 0.0, 0.0, 0.0, 0.0, 0.0, 0.0, 0.0, 0.0, 0.0, 0.0, 0.0, 0.0, 0.0, 0.0, 0.0, 0.0, 0.0, 0.0, 0.0, 0.0, 0.0, 0.0, 0.0, 0.0, 0.0, 0.0, 0.0, 0.0, 0.0, 0.0, 0.0, 0.0, 0.0, 0.0, 0.0, 0.0, 0.0, 0.0, 0.0, 0.0, 0.0, 0.0, 0.0, 0.0, 0.0, 0.0, 0.0, 0.0, 0.0, 0.0, 0.0, 0.0, 0.0, 0.0, 0.0, 0.0, 0.0, 0.0, 0.0, 0.0, 0.0, 0.0, 0.0, 0.0, 0.0, 0.0, 0.0, 0.0, 0.0, 0.0, 0.0, 0.0, 0.0, 0.0, 0.0, 0.0, 0.0, 0.0, 0.0, 0.0, 0.0, 0.0, 0.0, 0.0, 0.0, 0.0, 0.0, 0.0, 0.0, 0.0, 0.0, 0.0, 0.0, 0.0, 0.0, 0.0, 0.0, 0.0, 0.0, 0.0, 0.0, 0.0, 0.0, 0.0, 0.0, 0.0, 0.0, 0.0, 0.0, 0.0, 0.0, 0.0, 0.0, 0.0, 0.0, 0.0, 0.0, 0.0, 0.0, 0.0, 0.0, 0.0, 0.0, 0.0, 0.0, 0.0, 0.0, 0.0, 0.0, 0.0, 0.0, 0.0, 0.0, 0.0, 0.0, 0.0, 0.0, 0.0, 0.0, 0.0, 0.0, 0.0, 0.0, 0.0, 0.0, 0.0, 0.0, 0.0, 0.0, 0.0, 0.0, 0.0, 0.0, 0.0, 0.0, 0.0, 0.0, 0.0, 0.0, 0.0, 0.0, 0.0, 0.0, 0.0, 0.0])
_ca = me_circle_001.color_attributes.new('Col', 'BYTE_COLOR', 'CORNER')
_ca.data.foreach_set('color', [0.6939, 0.4851, 0.2384, 1.0, 0.2874, 0.1878, 0.07819, 1.0, 0.2874, 0.1878, 0.07819, 1.0, 0.6939, 0.4851, 0.2384, 1.0, 0.6939, 0.4851, 0.2384, 1.0, 0.2874, 0.1878, 0.07819, 1.0, 0.2874, 0.1878, 0.07819, 1.0, 0.6939, 0.4851, 0.2384, 1.0, 0.6939, 0.4851, 0.2384, 1.0, 0.2874, 0.1878, 0.07819, 1.0, 0.2874, 0.1878, 0.07819, 1.0, 0.6939, 0.4851, 0.2384, 1.0, 0.6939, 0.4851, 0.2384, 1.0, 0.2874, 0.1878, 0.07819, 1.0, 0.2874, 0.1878, 0.07819, 1.0, 0.6939, 0.4851, 0.2384, 1.0, 0.6939, 0.4851, 0.2384, 1.0, 0.2874, 0.1878, 0.07819, 1.0, 0.2874, 0.1878, 0.07819, 1.0, 0.6939, 0.4851, 0.2384, 1.0, 0.6939, 0.4851, 0.2384, 1.0, 0.2874, 0.1878, 0.07819, 1.0, 0.2874, 0.1878, 0.07819, 1.0, 0.6939, 0.4851, 0.2384, 1.0, 0.6939, 0.4851, 0.2384, 1.0, 0.2874, 0.1878, 0.07819, 1.0, 0.2874, 0.1878, 0.07819, 1.0, 0.6939, 0.4851, 0.2384, 1.0, 0.402, 0.2623, 0.107, 1.0, 0.6939, 0.4851, 0.2384, 1.0, 0.6939, 0.4851, 0.2384, 1.0, 0.402, 0.2623, 0.107, 1.0, 0.6939, 0.4851, 0.2384, 1.0, 0.6939, 0.4851, 0.2384, 1.0, 0.6939, 0.4851, 0.2384, 1.0, 0.6939, 0.4851, 0.2384, 1.0, 0.6939, 0.4851, 0.2384, 1.0, 0.6939, 0.4851, 0.2384, 1.0, 0.6939, 0.4851, 0.2384, 1.0, 0.6939, 0.4851, 0.2384, 1.0, 0.6939, 0.4851, 0.2384, 1.0, 0.6939, 0.4851, 0.2384, 1.0, 0.6939, 0.4851, 0.2384, 1.0, 0.6939, 0.4851, 0.2384, 1.0, 0.402, 0.2623, 0.107, 1.0, 0.6939, 0.4851, 0.2384, 1.0, 0.6939, 0.4851, 0.2384, 1.0, 0.402, 0.2623, 0.107, 1.0, 0.6939, 0.4851, 0.2384, 1.0, 0.6939, 0.4851, 0.2384, 1.0, 0.6939, 0.4851, 0.2384, 1.0, 0.6939, 0.4851, 0.2384, 1.0, 0.6939, 0.4851, 0.2384, 1.0, 0.6939, 0.4851, 0.2384, 1.0, 0.6939, 0.4851, 0.2384, 1.0, 0.6939, 0.4851, 0.2384, 1.0, 0.6939, 0.4851, 0.2384, 1.0, 0.6939, 0.4851, 0.2384, 1.0, 0.6939, 0.4851, 0.2384, 1.0, 0.6939, 0.4851, 0.2384, 1.0, 0.402, 0.2623, 0.107, 1.0, 0.6939, 0.4851, 0.2384, 1.0, 0.6939, 0.4851, 0.2384, 1.0, 0.402, 0.2623, 0.107, 1.0, 0.6939, 0.4851, 0.2384, 1.0, 0.6939, 0.4851, 0.2384, 1.0, 0.6939, 0.4851, 0.2384, 1.0, 0.6939, 0.4851, 0.2384, 1.0, 0.6939, 0.4851, 0.2384, 1.0, 0.6939, 0.4851, 0.2384, 1.0, 0.6939, 0.4851, 0.2384, 1.0, 0.6939, 0.4851, 0.2384, 1.0, 0.6939, 0.4851, 0.2384, 1.0, 0.6939, 0.4851, 0.2384, 1.0, 0.6939, 0.4851, 0.2384, 1.0, 0.6939, 0.4851, 0.2384, 1.0, 0.402, 0.2623, 0.107, 1.0, 0.6939, 0.4851, 0.2384, 1.0, 0.6939, 0.4851, 0.2384, 1.0, 0.402, 0.2623, 0.107, 1.0, 0.6939, 0.4851, 0.2384, 1.0, 0.6939, 0.4851, 0.2384, 1.0, 0.6939, 0.4851, 0.2384, 1.0, 0.6939, 0.4851, 0.2384, 1.0, 0.6939, 0.4851, 0.2384, 1.0, 0.6939, 0.4851, 0.2384, 1.0, 0.6939, 0.4851, 0.2384, 1.0, 0.6939, 0.4851, 0.2384, 1.0, 0.6939, 0.4851, 0.2384, 1.0, 0.6939, 0.4851, 0.2384, 1.0, 0.6939, 0.4851, 0.2384, 1.0, 0.6939, 0.4851, 0.2384, 1.0, 0.402, 0.2623, 0.107, 1.0, 0.6939, 0.4851, 0.2384, 1.0, 0.6939, 0.4851, 0.2384, 1.0, 0.402, 0.2623, 0.107, 1.0, 0.6939, 0.4851, 0.2384, 1.0, 0.6939, 0.4851, 0.2384, 1.0, 0.6939, 0.4851, 0.2384, 1.0, 0.6939, 0.4851, 0.2384, 1.0, 0.6939, 0.4851, 0.2384, 1.0, 0.6939, 0.4851, 0.2384, 1.0, 0.6939, 0.4851, 0.2384, 1.0, 0.6939, 0.4851, 0.2384, 1.0, 0.6939, 0.4851, 0.2384, 1.0, 0.6939, 0.4851, 0.2384, 1.0, 0.6939, 0.4851, 0.2384, 1.0, 0.6939, 0.4851, 0.2384, 1.0, 0.402, 0.2623, 0.107, 1.0, 0.6939, 0.4851, 0.2384, 1.0, 0.6939, 0.4851, 0.2384, 1.0, 0.402, 0.2623, 0.107, 1.0, 0.6939, 0.4851, 0.2384, 1.0, 0.6939, 0.4851, 0.2384, 1.0, 0.6939, 0.4851, 0.2384, 1.0, 0.6939, 0.4851, 0.2384, 1.0, 0.6939, 0.4851, 0.2384, 1.0, 0.6939, 0.4851, 0.2384, 1.0, 0.6939, 0.4851, 0.2384, 1.0, 0.6939, 0.4851, 0.2384, 1.0, 0.6939, 0.4851, 0.2384, 1.0, 0.6939, 0.4851, 0.2384, 1.0, 0.6939, 0.4851, 0.2384, 1.0, 0.6939, 0.4851, 0.2384, 1.0, 0.402, 0.2623, 0.107, 1.0, 0.6939, 0.4851, 0.2384, 1.0, 0.6939, 0.4851, 0.2384, 1.0, 0.402, 0.2623, 0.107, 1.0, 0.6939, 0.4851, 0.2384, 1.0, 0.6939, 0.4851, 0.2384, 1.0, 0.6939, 0.4851, 0.2384, 1.0, 0.6939, 0.4851, 0.2384, 1.0, 0.6939, 0.4851, 0.2384, 1.0, 0.6939, 0.4851, 0.2384, 1.0, 0.6939, 0.4851, 0.2384, 1.0, 0.6939, 0.4851, 0.2384, 1.0, 0.6939, 0.4851, 0.2384, 1.0, 0.6939, 0.4851, 0.2384, 1.0, 0.6939, 0.4851, 0.2384, 1.0, 0.6939, 0.4851, 0.2384, 1.0, 0.402, 0.2623, 0.107, 1.0, 0.6939, 0.4851, 0.2384, 1.0, 0.6939, 0.4851, 0.2384, 1.0, 0.402, 0.2623, 0.107, 1.0, 0.6939, 0.4851, 0.2384, 1.0, 0.6939, 0.4851, 0.2384, 1.0, 0.6939, 0.4851, 0.2384, 1.0, 0.6939, 0.4851, 0.2384, 1.0, 0.6939, 0.4851, 0.2384, 1.0, 0.6939, 0.4851, 0.2384, 1.0, 0.6939, 0.4851, 0.2384, 1.0, 0.6939, 0.4851, 0.2384, 1.0, 0.6939, 0.4851, 0.2384, 1.0, 0.6939, 0.4851, 0.2384, 1.0, 0.6939, 0.4851, 0.2384, 1.0, 0.6939, 0.4851, 0.2384, 1.0, 0.6939, 0.4851, 0.2384, 1.0, 0.2874, 0.1878, 0.07819, 1.0, 0.2874, 0.1878, 0.07819, 1.0, 0.6939, 0.4851, 0.2384, 1.0, 1.0, 1.0, 1.0, 1.0, 1.0, 1.0, 1.0, 1.0, 1.0, 1.0, 1.0, 1.0, 1.0, 1.0, 1.0, 1.0, 1.0, 1.0, 1.0, 1.0, 1.0, 1.0, 1.0, 1.0, 1.0, 1.0, 1.0, 1.0, 1.0, 1.0, 1.0, 1.0, 1.0, 1.0, 1.0, 1.0, 1.0, 1.0, 1.0, 1.0, 1.0, 1.0, 1.0, 1.0, 1.0, 1.0, 1.0, 1.0, 1.0, 1.0, 1.0, 1.0, 1.0, 1.0, 1.0, 1.0, 1.0, 1.0, 1.0, 1.0, 1.0, 1.0, 1.0, 1.0, 1.0, 1.0, 1.0, 1.0, 1.0, 1.0, 1.0, 1.0, 1.0, 1.0, 1.0, 1.0, 1.0, 1.0, 1.0, 1.0, 1.0, 1.0, 1.0, 1.0, 1.0, 1.0, 1.0, 1.0, 1.0, 1.0, 1.0, 1.0, 1.0, 1.0, 1.0, 1.0])
me_circle_001.materials.append(mat_vertexcolor)
me_circle_001.materials.append(mat_vertexcolorflat)
me_circle_001.use_remesh_fix_poles = True
me_circle_001.use_remesh_preserve_attributes = False
me_circle_001.use_paint_bone_selection = False
me_circle_001.use_paint_mask_vertex = True
me_circle_001.update()

# ---- objects
ob_palm = bpy.data.objects.new('Palm', me_circle)
ob_palm__colonly = bpy.data.objects.new('Palm -colonly', me_circle_001)

# ---- transforms, parenting, visibility, modifiers, constraints
ob_palm.location = (0.0, 0.0, 0.0)
ob_palm__colonly.location = (0.0, 0.0, 0.0)

# ---- collection membership
col_collection.objects.link(ob_palm)
col_collection.objects.link(ob_palm__colonly)

# ---- scene / render settings (as saved in the file)
scene.frame_start = 1; scene.frame_end = 250; scene.frame_set(1)
scene.render.engine = 'BLENDER_EEVEE_NEXT'
scene.cycles.use_denoising = False
scene.cycles.samples = 128
scene.cycles.sampling_pattern = 'TABULATED_SOBOL'
scene.cycles.use_adaptive_sampling = False
scene.cycles.use_light_tree = False
scene.view_settings.view_transform = 'Filmic'
bpy.context.view_layer.update()

# ---- added for rendering (the .blend has no active camera and no usable light): camera, sun
cam_auto = bpy.data.cameras.new('AutoCamera')
cam_auto.lens = 50.0
cam_auto.sensor_width = 36.0
cam_auto.clip_end = 1000.0
ob_auto_camera = bpy.data.objects.new('AutoCamera', cam_auto)
scene.collection.objects.link(ob_auto_camera)
ob_auto_camera.location = (9.09812, -10.9667, 10.462)
ob_auto_camera.rotation_euler = (1.09748, -7.21219e-08, 0.694738)
scene.camera = ob_auto_camera
light_auto_sun = bpy.data.lights.new('AutoSun', 'SUN')
light_auto_sun.energy = 3.0
light_auto_sun.angle = 0.0523599
ob_auto_sun = bpy.data.objects.new('AutoSun', light_auto_sun)
scene.collection.objects.link(ob_auto_sun)
ob_auto_sun.rotation_euler = (0.872665, 0.174533, 0.523599)
bpy.context.view_layer.update()
